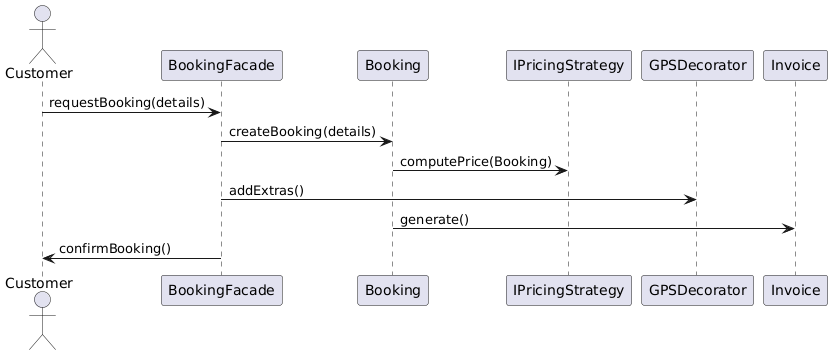

The diagram above was rendered by PlantUML. Its source (embedded in the PNG):
@startuml
actor Customer
participant BookingFacade
participant Booking
participant IPricingStrategy
participant GPSDecorator
participant Invoice

Customer -> BookingFacade: requestBooking(details)
BookingFacade -> Booking: createBooking(details)
Booking -> IPricingStrategy: computePrice(Booking)
BookingFacade -> GPSDecorator: addExtras()
Booking -> Invoice: generate()
BookingFacade -> Customer: confirmBooking()
@enduml